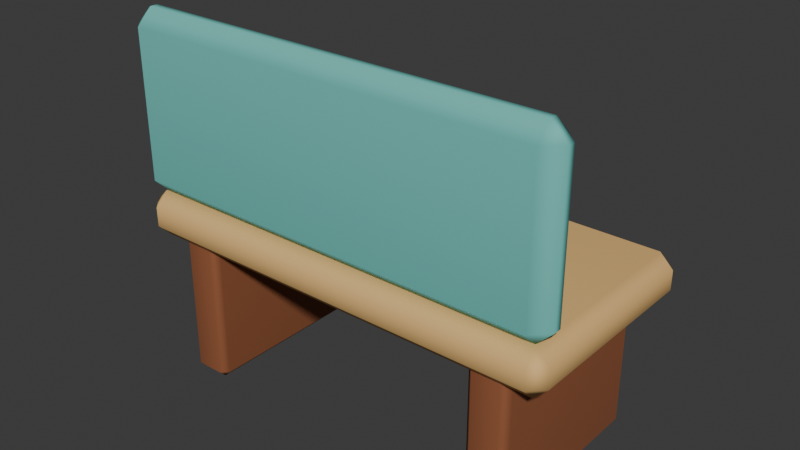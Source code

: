 # Source: bench.blend  (saved by Blender 4.4.32; exported with 4.5.12 LTS)
import bpy
from mathutils import Matrix  # noqa: F401  (used for matrix-valued properties, if any)

bpy.ops.wm.read_factory_settings(use_empty=True)
scene = bpy.context.scene
scene.name = 'Scene'

# ---- collections
col_collection = bpy.data.collections.new('Collection'); scene.collection.children.link(col_collection)

# ---- materials (node trees are filled in below, after node groups)
mat_toasted_cedar = bpy.data.materials.new('Toasted cedar')
mat_toasted_cedar.diffuse_color = (0.2831, 0.09306, 0.03689, 1.0)
mat_honey_end_grain = bpy.data.materials.new('Honey end grain')
mat_honey_end_grain.diffuse_color = (0.7991, 0.491, 0.1812, 1.0)
mat_blue_green_glass = bpy.data.materials.new('Blue green glass')
mat_blue_green_glass.diffuse_color = (0.1559, 0.5583, 0.5029, 1.0)

# ---- material node trees
mat_toasted_cedar.use_nodes = True; mat_toasted_cedar.node_tree.nodes.clear()
_N = mat_toasted_cedar.node_tree.nodes; _L = mat_toasted_cedar.node_tree.links
n0 = _N.new('ShaderNodeBsdfPrincipled'); n0.name = 'Principled BSDF'; n0.location = (10, 300)
n0.inputs[0].default_value = (0.2831, 0.09306, 0.03689, 1.0)
n0.inputs[2].default_value = 0.78
n1 = _N.new('ShaderNodeOutputMaterial'); n1.name = 'Material Output'; n1.location = (300, 300)
_L.new(n0.outputs[0], n1.inputs[0])
n1.is_active_output = True
mat_honey_end_grain.use_nodes = True; mat_honey_end_grain.node_tree.nodes.clear()
_N = mat_honey_end_grain.node_tree.nodes; _L = mat_honey_end_grain.node_tree.links
n0 = _N.new('ShaderNodeBsdfPrincipled'); n0.name = 'Principled BSDF'; n0.location = (10, 300)
n0.inputs[0].default_value = (0.7991, 0.491, 0.1812, 1.0)
n0.inputs[2].default_value = 0.78
n1 = _N.new('ShaderNodeOutputMaterial'); n1.name = 'Material Output'; n1.location = (300, 300)
_L.new(n0.outputs[0], n1.inputs[0])
n1.is_active_output = True
mat_blue_green_glass.use_nodes = True; mat_blue_green_glass.node_tree.nodes.clear()
_N = mat_blue_green_glass.node_tree.nodes; _L = mat_blue_green_glass.node_tree.links
n0 = _N.new('ShaderNodeBsdfPrincipled'); n0.name = 'Principled BSDF'; n0.location = (10, 300)
n0.inputs[0].default_value = (0.1559, 0.5583, 0.5029, 1.0)
n0.inputs[2].default_value = 0.78
n1 = _N.new('ShaderNodeOutputMaterial'); n1.name = 'Material Output'; n1.location = (300, 300)
_L.new(n0.outputs[0], n1.inputs[0])
n1.is_active_output = True

# ---- world
world_world = bpy.data.worlds.new('World'); scene.world = world_world
world_world.use_nodes = True; world_world.node_tree.nodes.clear()
_N = world_world.node_tree.nodes; _L = world_world.node_tree.links
n0 = _N.new('ShaderNodeOutputWorld'); n0.name = 'World Output'; n0.location = (300, 300)
n1 = _N.new('ShaderNodeBackground'); n1.name = 'Background'; n1.location = (10, 300)
n1.inputs[0].default_value = (0.05088, 0.05088, 0.05088, 1.0)
_L.new(n1.outputs[0], n0.inputs[0])
n0.is_active_output = True
world_world.color = (0.05088, 0.05088, 0.05088)
world_world.sun_shadow_jitter_overblur = 0.0

# ---- meshes
me_cube_062 = bpy.data.meshes.new('Cube.062')
me_cube_062.from_pydata([(-0.035, -0.23, -0.2), (-0.035, -0.25, -0.18), (-0.055, -0.23, -0.18), (-0.035, -0.25, 0.18), (-0.035, -0.23, 0.2), (-0.055, -0.23, 0.18), (-0.035, 0.23, -0.2), (-0.055, 0.23, -0.18), (-0.035, 0.25, -0.18), (-0.035, 0.23, 0.2), (-0.035, 0.25, 0.18), (-0.055, 0.23, 0.18), (0.035, -0.23, -0.2), (0.055, -0.23, -0.18), (0.035, -0.25, -0.18), (0.035, -0.23, 0.2), (0.035, -0.25, 0.18), (0.055, -0.23, 0.18), (0.035, 0.23, -0.2), (0.035, 0.25, -0.18), (0.055, 0.23, -0.18), (0.035, 0.23, 0.2), (0.055, 0.23, 0.18), (0.035, 0.25, 0.18)], [], [(14, 16, 3, 1), (20, 22, 17, 13), (21, 9, 4, 15), (2, 5, 11, 7), (8, 10, 23, 19), (0, 1, 2), (3, 4, 5), (6, 7, 8), (9, 10, 11), (12, 13, 14), (15, 16, 17), (18, 19, 20), (21, 22, 23), (6, 0, 2, 7), (1, 3, 5, 2), (4, 9, 11, 5), (10, 8, 7, 11), (18, 6, 8, 19), (9, 21, 23, 10), (22, 20, 19, 23), (12, 18, 20, 13), (21, 15, 17, 22), (16, 14, 13, 17), (0, 12, 14, 1), (15, 4, 3, 16), (6, 18, 12, 0)])
_uv = me_cube_062.uv_layers.new(name='UVMap')
_uv.uv.foreach_set('vector', [0.3875, 0.7955, 0.6125, 0.7955, 0.6125, 0.9545, 0.3875, 0.9545, 0.3875, 0.51, 0.6125, 0.51, 0.6125, 0.74, 0.3875, 0.74, 0.6705, 0.51, 0.8295, 0.51, 0.8295, 0.74, 0.6705, 0.74, 0.3875, 0.01, 0.6125, 0.01, 0.6125, 0.24, 0.3875, 0.24, 0.3875, 0.2955, 0.6125, 0.2955, 0.6125, 0.4545, 0.3875, 0.4545, 0.1705, 0.74, 0.1705, 0.75, 0.125, 0.74, 0.6125, 0.0, 0.625, 0.01, 0.6125, 0.01, 0.1705, 0.51, 0.125, 0.51, 0.1705, 0.5, 0.625, 0.24, 0.6125, 0.25, 0.6125, 0.24, 0.3295, 0.74, 0.375, 0.74, 0.3295, 0.75, 0.625, 0.7955, 0.6125, 0.7955, 0.6125, 0.75, 0.3295, 0.51, 0.3295, 0.5, 0.375, 0.51, 0.625, 0.4545, 0.6125, 0.5, 0.6125, 0.4545, 0.1705, 0.51, 0.1705, 0.74, 0.125, 0.74, 0.125, 0.51, 0.3875, 0.0, 0.6125, 0.0, 0.6125, 0.01, 0.3875, 0.01, 0.625, 0.01, 0.625, 0.24, 0.6125, 0.24, 0.6125, 0.01, 0.6125, 0.2955, 0.3875, 0.2955, 0.3875, 0.24, 0.6125, 0.24, 0.3295, 0.51, 0.1705, 0.51, 0.1705, 0.5, 0.3295, 0.5, 0.625, 0.2955, 0.625, 0.4545, 0.6125, 0.4545, 0.6125, 0.2955, 0.6125, 0.51, 0.3875, 0.51, 0.3875, 0.4545, 0.6125, 0.4545, 0.3295, 0.74, 0.3295, 0.51, 0.3875, 0.51, 0.3875, 0.74, 0.6705, 0.51, 0.6705, 0.74, 0.6125, 0.74, 0.6125, 0.51, 0.6125, 0.7955, 0.3875, 0.7955, 0.3875, 0.74, 0.6125, 0.74, 0.1705, 0.74, 0.3295, 0.74, 0.3295, 0.75, 0.1705, 0.75, 0.625, 0.7955, 0.625, 0.9545, 0.6125, 0.9545, 0.6125, 0.7955, 0.1705, 0.51, 0.3295, 0.51, 0.3295, 0.74, 0.1705, 0.74])
me_cube_062.materials.append(mat_toasted_cedar)
me_cube_062.update()
me_cube_062.normals_split_custom_set([tuple(v) for v in zip(*[iter([0.2124, -0.9761, -0.04593, 0.2124, -0.9761, 0.04593, -0.2124, -0.9761, 0.04593, -0.2124, -0.9761, -0.04593, 0.9979, 0.04051, -0.05145, 0.9979, 0.0405, 0.05146, 0.9979, -0.04051, 0.05145, 0.9979, -0.0405, -0.05146, 0.2134, 0.0363, 0.9763, -0.2134, 0.03633, 0.9763, -0.2134, -0.0363, 0.9763, 0.2134, -0.03633, 0.9763, -0.9979, -0.04051, -0.05145, -0.9979, -0.0405, 0.05146, -0.9979, 0.04051, 0.05145, -0.9979, 0.0405, -0.05146, -0.2124, 0.9761, -0.04593, -0.2124, 0.9761, 0.04593, 0.2124, 0.9761, 0.04593, 0.2124, 0.9761, -0.04593, -0.2134, -0.03629, -0.9763, -0.2124, -0.9761, -0.0459, -0.9979, -0.0405, -0.05147, -0.2124, -0.9761, 0.04589, -0.2134, -0.0363, 0.9763, -0.9979, -0.04049, 0.05148, -0.2134, 0.0363, -0.9763, -0.9979, 0.04049, -0.05148, -0.2124, 0.9761, -0.04589, -0.2134, 0.03629, 0.9763, -0.2124, 0.9761, 0.0459, -0.9979, 0.0405, 0.05147, 0.2134, -0.0363, -0.9763, 0.9979, -0.04049, -0.05148, 0.2124, -0.9761, -0.04589, 0.2134, -0.03629, 0.9763, 0.2124, -0.9761, 0.0459, 0.9979, -0.0405, 0.05147, 0.2134, 0.03629, -0.9763, 0.2124, 0.9761, -0.0459, 0.9979, 0.0405, -0.05147, 0.2134, 0.0363, 0.9763, 0.9979, 0.04049, 0.05148, 0.2124, 0.9761, 0.04589, -0.2134, 0.03634, -0.9763, -0.2134, -0.03634, -0.9763, -0.9979, -0.04054, -0.05145, -0.9979, 0.04054, -0.05145, -0.2124, -0.9761, -0.0459, -0.2124, -0.9761, 0.0459, -0.9979, -0.04047, 0.05147, -0.9979, -0.04047, -0.05147, -0.2134, -0.03634, 0.9763, -0.2134, 0.03634, 0.9763, -0.9979, 0.04054, 0.05145, -0.9979, -0.04054, 0.05145, -0.2124, 0.9761, 0.0459, -0.2124, 0.9761, -0.0459, -0.9979, 0.04047, -0.05147, -0.9979, 0.04047, 0.05147, 0.2135, 0.03627, -0.9763, -0.2134, 0.03625, -0.9763, -0.2125, 0.9761, -0.04588, 0.2124, 0.9761, -0.04586, -0.2135, 0.03627, 0.9763, 0.2134, 0.03625, 0.9763, 0.2125, 0.9761, 0.04588, -0.2124, 0.9761, 0.04586, 0.9979, 0.04047, 0.05147, 0.9979, 0.04047, -0.05147, 0.2124, 0.9761, -0.0459, 0.2124, 0.9761, 0.0459, 0.2134, -0.03634, -0.9763, 0.2134, 0.03634, -0.9763, 0.9979, 0.04054, -0.05145, 0.9979, -0.04054, -0.05145, 0.2134, 0.03634, 0.9763, 0.2134, -0.03634, 0.9763, 0.9979, -0.04054, 0.05145, 0.9979, 0.04054, 0.05145, 0.2124, -0.9761, 0.0459, 0.2124, -0.9761, -0.0459, 0.9979, -0.04047, -0.05147, 0.9979, -0.04047, 0.05147, -0.2135, -0.03627, -0.9763, 0.2134, -0.03625, -0.9763, 0.2125, -0.9761, -0.04588, -0.2124, -0.9761, -0.04586, 0.2135, -0.03627, 0.9763, -0.2134, -0.03625, 0.9763, -0.2125, -0.9761, 0.04588, 0.2124, -0.9761, 0.04586, -0.2134, 0.0363, -0.9763, 0.2134, 0.03633, -0.9763, 0.2134, -0.0363, -0.9763, -0.2134, -0.03633, -0.9763])] * 3)])
me_cube_063 = bpy.data.meshes.new('Cube.063')
me_cube_063.from_pydata([(-0.035, -0.23, -0.2), (-0.035, -0.25, -0.18), (-0.055, -0.23, -0.18), (-0.035, -0.25, 0.18), (-0.035, -0.23, 0.2), (-0.055, -0.23, 0.18), (-0.035, 0.23, -0.2), (-0.055, 0.23, -0.18), (-0.035, 0.25, -0.18), (-0.035, 0.23, 0.2), (-0.035, 0.25, 0.18), (-0.055, 0.23, 0.18), (0.035, -0.23, -0.2), (0.055, -0.23, -0.18), (0.035, -0.25, -0.18), (0.035, -0.23, 0.2), (0.035, -0.25, 0.18), (0.055, -0.23, 0.18), (0.035, 0.23, -0.2), (0.035, 0.25, -0.18), (0.055, 0.23, -0.18), (0.035, 0.23, 0.2), (0.055, 0.23, 0.18), (0.035, 0.25, 0.18)], [], [(14, 16, 3, 1), (20, 22, 17, 13), (21, 9, 4, 15), (2, 5, 11, 7), (8, 10, 23, 19), (0, 1, 2), (3, 4, 5), (6, 7, 8), (9, 10, 11), (12, 13, 14), (15, 16, 17), (18, 19, 20), (21, 22, 23), (6, 0, 2, 7), (1, 3, 5, 2), (4, 9, 11, 5), (10, 8, 7, 11), (18, 6, 8, 19), (9, 21, 23, 10), (22, 20, 19, 23), (12, 18, 20, 13), (21, 15, 17, 22), (16, 14, 13, 17), (0, 12, 14, 1), (15, 4, 3, 16), (6, 18, 12, 0)])
_uv = me_cube_063.uv_layers.new(name='UVMap')
_uv.uv.foreach_set('vector', [0.3875, 0.7955, 0.6125, 0.7955, 0.6125, 0.9545, 0.3875, 0.9545, 0.3875, 0.51, 0.6125, 0.51, 0.6125, 0.74, 0.3875, 0.74, 0.6705, 0.51, 0.8295, 0.51, 0.8295, 0.74, 0.6705, 0.74, 0.3875, 0.01, 0.6125, 0.01, 0.6125, 0.24, 0.3875, 0.24, 0.3875, 0.2955, 0.6125, 0.2955, 0.6125, 0.4545, 0.3875, 0.4545, 0.1705, 0.74, 0.1705, 0.75, 0.125, 0.74, 0.6125, 0.0, 0.625, 0.01, 0.6125, 0.01, 0.1705, 0.51, 0.125, 0.51, 0.1705, 0.5, 0.625, 0.24, 0.6125, 0.25, 0.6125, 0.24, 0.3295, 0.74, 0.375, 0.74, 0.3295, 0.75, 0.625, 0.7955, 0.6125, 0.7955, 0.6125, 0.75, 0.3295, 0.51, 0.3295, 0.5, 0.375, 0.51, 0.625, 0.4545, 0.6125, 0.5, 0.6125, 0.4545, 0.1705, 0.51, 0.1705, 0.74, 0.125, 0.74, 0.125, 0.51, 0.3875, 0.0, 0.6125, 0.0, 0.6125, 0.01, 0.3875, 0.01, 0.625, 0.01, 0.625, 0.24, 0.6125, 0.24, 0.6125, 0.01, 0.6125, 0.2955, 0.3875, 0.2955, 0.3875, 0.24, 0.6125, 0.24, 0.3295, 0.51, 0.1705, 0.51, 0.1705, 0.5, 0.3295, 0.5, 0.625, 0.2955, 0.625, 0.4545, 0.6125, 0.4545, 0.6125, 0.2955, 0.6125, 0.51, 0.3875, 0.51, 0.3875, 0.4545, 0.6125, 0.4545, 0.3295, 0.74, 0.3295, 0.51, 0.3875, 0.51, 0.3875, 0.74, 0.6705, 0.51, 0.6705, 0.74, 0.6125, 0.74, 0.6125, 0.51, 0.6125, 0.7955, 0.3875, 0.7955, 0.3875, 0.74, 0.6125, 0.74, 0.1705, 0.74, 0.3295, 0.74, 0.3295, 0.75, 0.1705, 0.75, 0.625, 0.7955, 0.625, 0.9545, 0.6125, 0.9545, 0.6125, 0.7955, 0.1705, 0.51, 0.3295, 0.51, 0.3295, 0.74, 0.1705, 0.74])
me_cube_063.materials.append(mat_toasted_cedar)
me_cube_063.update()
me_cube_063.normals_split_custom_set([tuple(v) for v in zip(*[iter([0.2124, -0.9761, -0.04593, 0.2124, -0.9761, 0.04593, -0.2124, -0.9761, 0.04593, -0.2124, -0.9761, -0.04593, 0.9979, 0.04051, -0.05145, 0.9979, 0.0405, 0.05146, 0.9979, -0.04051, 0.05145, 0.9979, -0.0405, -0.05146, 0.2134, 0.0363, 0.9763, -0.2134, 0.03633, 0.9763, -0.2134, -0.0363, 0.9763, 0.2134, -0.03633, 0.9763, -0.9979, -0.04051, -0.05145, -0.9979, -0.0405, 0.05146, -0.9979, 0.04051, 0.05145, -0.9979, 0.0405, -0.05146, -0.2124, 0.9761, -0.04593, -0.2124, 0.9761, 0.04593, 0.2124, 0.9761, 0.04593, 0.2124, 0.9761, -0.04593, -0.2134, -0.03629, -0.9763, -0.2124, -0.9761, -0.0459, -0.9979, -0.0405, -0.05147, -0.2124, -0.9761, 0.04589, -0.2134, -0.0363, 0.9763, -0.9979, -0.04049, 0.05148, -0.2134, 0.0363, -0.9763, -0.9979, 0.04049, -0.05148, -0.2124, 0.9761, -0.04589, -0.2134, 0.03629, 0.9763, -0.2124, 0.9761, 0.0459, -0.9979, 0.0405, 0.05147, 0.2134, -0.0363, -0.9763, 0.9979, -0.04049, -0.05148, 0.2124, -0.9761, -0.04589, 0.2134, -0.03629, 0.9763, 0.2124, -0.9761, 0.0459, 0.9979, -0.0405, 0.05147, 0.2134, 0.03629, -0.9763, 0.2124, 0.9761, -0.0459, 0.9979, 0.0405, -0.05147, 0.2134, 0.0363, 0.9763, 0.9979, 0.04049, 0.05148, 0.2124, 0.9761, 0.04589, -0.2134, 0.03634, -0.9763, -0.2134, -0.03634, -0.9763, -0.9979, -0.04054, -0.05145, -0.9979, 0.04054, -0.05145, -0.2124, -0.9761, -0.0459, -0.2124, -0.9761, 0.0459, -0.9979, -0.04047, 0.05147, -0.9979, -0.04047, -0.05147, -0.2134, -0.03634, 0.9763, -0.2134, 0.03634, 0.9763, -0.9979, 0.04054, 0.05145, -0.9979, -0.04054, 0.05145, -0.2124, 0.9761, 0.0459, -0.2124, 0.9761, -0.0459, -0.9979, 0.04047, -0.05147, -0.9979, 0.04047, 0.05147, 0.2135, 0.03627, -0.9763, -0.2134, 0.03625, -0.9763, -0.2125, 0.9761, -0.04588, 0.2124, 0.9761, -0.04586, -0.2135, 0.03627, 0.9763, 0.2134, 0.03625, 0.9763, 0.2125, 0.9761, 0.04588, -0.2124, 0.9761, 0.04586, 0.9979, 0.04047, 0.05147, 0.9979, 0.04047, -0.05147, 0.2124, 0.9761, -0.0459, 0.2124, 0.9761, 0.0459, 0.2134, -0.03634, -0.9763, 0.2134, 0.03634, -0.9763, 0.9979, 0.04054, -0.05145, 0.9979, -0.04054, -0.05145, 0.2134, 0.03634, 0.9763, 0.2134, -0.03634, 0.9763, 0.9979, -0.04054, 0.05145, 0.9979, 0.04054, 0.05145, 0.2124, -0.9761, 0.0459, 0.2124, -0.9761, -0.0459, 0.9979, -0.04047, -0.05147, 0.9979, -0.04047, 0.05147, -0.2135, -0.03627, -0.9763, 0.2134, -0.03625, -0.9763, 0.2125, -0.9761, -0.04588, -0.2124, -0.9761, -0.04586, 0.2135, -0.03627, 0.9763, -0.2134, -0.03625, 0.9763, -0.2125, -0.9761, 0.04588, 0.2124, -0.9761, 0.04586, -0.2134, 0.0363, -0.9763, 0.2134, 0.03633, -0.9763, 0.2134, -0.0363, -0.9763, -0.2134, -0.03633, -0.9763])] * 3)])
me_cube_064 = bpy.data.meshes.new('Cube.064')
me_cube_064.from_pydata([(-0.54, -0.245, -0.06), (-0.54, -0.28, -0.025), (-0.575, -0.245, -0.025), (-0.54, -0.28, 0.025), (-0.54, -0.245, 0.06), (-0.575, -0.245, 0.025), (-0.54, 0.245, -0.06), (-0.575, 0.245, -0.025), (-0.54, 0.28, -0.025), (-0.54, 0.245, 0.06), (-0.54, 0.28, 0.025), (-0.575, 0.245, 0.025), (0.54, -0.245, -0.06), (0.575, -0.245, -0.025), (0.54, -0.28, -0.025), (0.54, -0.245, 0.06), (0.54, -0.28, 0.025), (0.575, -0.245, 0.025), (0.54, 0.245, -0.06), (0.54, 0.28, -0.025), (0.575, 0.245, -0.025), (0.54, 0.245, 0.06), (0.575, 0.245, 0.025), (0.54, 0.28, 0.025)], [], [(14, 16, 3, 1), (20, 22, 17, 13), (21, 9, 4, 15), (2, 5, 11, 7), (8, 10, 23, 19), (0, 1, 2), (3, 4, 5), (6, 7, 8), (9, 10, 11), (12, 13, 14), (15, 16, 17), (18, 19, 20), (21, 22, 23), (6, 0, 2, 7), (1, 3, 5, 2), (4, 9, 11, 5), (10, 8, 7, 11), (18, 6, 8, 19), (9, 21, 23, 10), (22, 20, 19, 23), (12, 18, 20, 13), (21, 15, 17, 22), (16, 14, 13, 17), (0, 12, 14, 1), (15, 4, 3, 16), (6, 18, 12, 0)])
_uv = me_cube_064.uv_layers.new(name='UVMap')
_uv.uv.foreach_set('vector', [0.4479, 0.7576, 0.5521, 0.7576, 0.5521, 0.9924, 0.4479, 0.9924, 0.4479, 0.5156, 0.5521, 0.5156, 0.5521, 0.7344, 0.4479, 0.7344, 0.6326, 0.5156, 0.8674, 0.5156, 0.8674, 0.7344, 0.6326, 0.7344, 0.4479, 0.01562, 0.5521, 0.01562, 0.5521, 0.2344, 0.4479, 0.2344, 0.4479, 0.2576, 0.5521, 0.2576, 0.5521, 0.4924, 0.4479, 0.4924, 0.1326, 0.7344, 0.1326, 0.75, 0.125, 0.7344, 0.5521, 0.0, 0.625, 0.01562, 0.5521, 0.01562, 0.1326, 0.5156, 0.125, 0.5156, 0.1326, 0.5, 0.625, 0.2344, 0.5521, 0.25, 0.5521, 0.2344, 0.3674, 0.7344, 0.375, 0.7344, 0.3674, 0.75, 0.625, 0.7576, 0.5521, 0.7576, 0.5521, 0.75, 0.3674, 0.5156, 0.3674, 0.5, 0.375, 0.5156, 0.625, 0.4924, 0.5521, 0.5, 0.5521, 0.4924, 0.1326, 0.5156, 0.1326, 0.7344, 0.125, 0.7344, 0.125, 0.5156, 0.4479, 0.0, 0.5521, 0.0, 0.5521, 0.01562, 0.4479, 0.01562, 0.625, 0.01562, 0.625, 0.2344, 0.5521, 0.2344, 0.5521, 0.01562, 0.5521, 0.2576, 0.4479, 0.2576, 0.4479, 0.2344, 0.5521, 0.2344, 0.3674, 0.5156, 0.1326, 0.5156, 0.1326, 0.5, 0.3674, 0.5, 0.625, 0.2576, 0.625, 0.4924, 0.5521, 0.4924, 0.5521, 0.2576, 0.5521, 0.5156, 0.4479, 0.5156, 0.4479, 0.4924, 0.5521, 0.4924, 0.3674, 0.7344, 0.3674, 0.5156, 0.4479, 0.5156, 0.4479, 0.7344, 0.6326, 0.5156, 0.6326, 0.7344, 0.5521, 0.7344, 0.5521, 0.5156, 0.5521, 0.7576, 0.4479, 0.7576, 0.4479, 0.7344, 0.5521, 0.7344, 0.1326, 0.7344, 0.3674, 0.7344, 0.3674, 0.75, 0.1326, 0.75, 0.625, 0.7576, 0.625, 0.9924, 0.5521, 0.9924, 0.5521, 0.7576, 0.1326, 0.5156, 0.3674, 0.5156, 0.3674, 0.7344, 0.1326, 0.7344])
me_cube_064.materials.append(mat_honey_end_grain)
me_cube_064.update()
me_cube_064.normals_split_custom_set([tuple(v) for v in zip(*[iter([0.0232, -0.9257, -0.3776, 0.0232, -0.9257, 0.3776, -0.0232, -0.9257, 0.3776, -0.0232, -0.9257, -0.3776, 0.9262, 0.04973, -0.3738, 0.9262, 0.04973, 0.3738, 0.9262, -0.04973, 0.3738, 0.9262, -0.04973, -0.3738, 0.03029, 0.06552, 0.9974, -0.03029, 0.06552, 0.9974, -0.03029, -0.06552, 0.9974, 0.03029, -0.06552, 0.9974, -0.9262, -0.04973, -0.3738, -0.9262, -0.04973, 0.3738, -0.9262, 0.04973, 0.3738, -0.9262, 0.04973, -0.3738, -0.0232, 0.9257, -0.3776, -0.0232, 0.9257, 0.3776, 0.0232, 0.9257, 0.3776, 0.0232, 0.9257, -0.3776, -0.03024, -0.06554, -0.9974, -0.02317, -0.9257, -0.3776, -0.9262, -0.0497, -0.3738, -0.02317, -0.9257, 0.3776, -0.03031, -0.06546, 0.9974, -0.9262, -0.04969, 0.3738, -0.03031, 0.06546, -0.9974, -0.9262, 0.04969, -0.3738, -0.02317, 0.9257, -0.3776, -0.03024, 0.06554, 0.9974, -0.02317, 0.9257, 0.3776, -0.9262, 0.0497, 0.3738, 0.03031, -0.06546, -0.9974, 0.9262, -0.04969, -0.3738, 0.02317, -0.9257, -0.3776, 0.03024, -0.06554, 0.9974, 0.02317, -0.9257, 0.3776, 0.9262, -0.0497, 0.3738, 0.03024, 0.06554, -0.9974, 0.02317, 0.9257, -0.3776, 0.9262, 0.0497, -0.3738, 0.03031, 0.06546, 0.9974, 0.9262, 0.04969, 0.3738, 0.02317, 0.9257, 0.3776, -0.03023, 0.06547, -0.9974, -0.03023, -0.06547, -0.9974, -0.9262, -0.04968, -0.3738, -0.9262, 0.04968, -0.3738, -0.02319, -0.9257, -0.3777, -0.02319, -0.9257, 0.3777, -0.9262, -0.04969, 0.3738, -0.9262, -0.04969, -0.3738, -0.03023, -0.06547, 0.9974, -0.03023, 0.06547, 0.9974, -0.9262, 0.04968, 0.3738, -0.9262, -0.04968, 0.3738, -0.02319, 0.9257, 0.3777, -0.02319, 0.9257, -0.3777, -0.9262, 0.04969, -0.3738, -0.9262, 0.04969, 0.3738, 0.03032, 0.06548, -0.9974, -0.03032, 0.06548, -0.9974, -0.02319, 0.9257, -0.3777, 0.02319, 0.9257, -0.3777, -0.03032, 0.06548, 0.9974, 0.03032, 0.06548, 0.9974, 0.02319, 0.9257, 0.3777, -0.02319, 0.9257, 0.3777, 0.9262, 0.04969, 0.3738, 0.9262, 0.04969, -0.3738, 0.02319, 0.9257, -0.3777, 0.02319, 0.9257, 0.3777, 0.03023, -0.06547, -0.9974, 0.03023, 0.06547, -0.9974, 0.9262, 0.04968, -0.3738, 0.9262, -0.04968, -0.3738, 0.03023, 0.06547, 0.9974, 0.03023, -0.06547, 0.9974, 0.9262, -0.04968, 0.3738, 0.9262, 0.04968, 0.3738, 0.02319, -0.9257, 0.3777, 0.02319, -0.9257, -0.3777, 0.9262, -0.04969, -0.3738, 0.9262, -0.04969, 0.3738, -0.03032, -0.06548, -0.9974, 0.03032, -0.06548, -0.9974, 0.02319, -0.9257, -0.3777, -0.02319, -0.9257, -0.3777, 0.03032, -0.06548, 0.9974, -0.03032, -0.06548, 0.9974, -0.02319, -0.9257, 0.3777, 0.02319, -0.9257, 0.3777, -0.03029, 0.06552, -0.9974, 0.03029, 0.06552, -0.9974, 0.03029, -0.06552, -0.9974, -0.03029, -0.06552, -0.9974])] * 3)])
me_cube_065 = bpy.data.meshes.new('Cube.065')
me_cube_065.from_pydata([(-0.535, -0.01, -0.23), (-0.535, -0.05, -0.19), (-0.575, -0.01, -0.19), (-0.535, -0.05, 0.19), (-0.535, -0.01, 0.23), (-0.575, -0.01, 0.19), (-0.535, 0.01, -0.23), (-0.575, 0.01, -0.19), (-0.535, 0.05, -0.19), (-0.535, 0.01, 0.23), (-0.535, 0.05, 0.19), (-0.575, 0.01, 0.19), (0.535, -0.01, -0.23), (0.575, -0.01, -0.19), (0.535, -0.05, -0.19), (0.535, -0.01, 0.23), (0.535, -0.05, 0.19), (0.575, -0.01, 0.19), (0.535, 0.01, -0.23), (0.535, 0.05, -0.19), (0.575, 0.01, -0.19), (0.535, 0.01, 0.23), (0.575, 0.01, 0.19), (0.535, 0.05, 0.19)], [], [(14, 16, 3, 1), (20, 22, 17, 13), (21, 9, 4, 15), (2, 5, 11, 7), (8, 10, 23, 19), (0, 1, 2), (3, 4, 5), (6, 7, 8), (9, 10, 11), (12, 13, 14), (15, 16, 17), (18, 19, 20), (21, 22, 23), (6, 0, 2, 7), (1, 3, 5, 2), (4, 9, 11, 5), (10, 8, 7, 11), (18, 6, 8, 19), (9, 21, 23, 10), (22, 20, 19, 23), (12, 18, 20, 13), (21, 15, 17, 22), (16, 14, 13, 17), (0, 12, 14, 1), (15, 4, 3, 16), (6, 18, 12, 0)])
_uv = me_cube_065.uv_layers.new(name='UVMap')
_uv.uv.foreach_set('vector', [0.3967, 0.7587, 0.6033, 0.7587, 0.6033, 0.9913, 0.3967, 0.9913, 0.3967, 0.6, 0.6033, 0.6, 0.6033, 0.65, 0.3967, 0.65, 0.6337, 0.6, 0.8663, 0.6, 0.8663, 0.65, 0.6337, 0.65, 0.3967, 0.1, 0.6033, 0.1, 0.6033, 0.15, 0.3967, 0.15, 0.3967, 0.2587, 0.6033, 0.2587, 0.6033, 0.4913, 0.3967, 0.4913, 0.1337, 0.65, 0.1337, 0.75, 0.125, 0.65, 0.6033, 0.0, 0.625, 0.1, 0.6033, 0.1, 0.1337, 0.6, 0.125, 0.6, 0.1337, 0.5, 0.625, 0.15, 0.6033, 0.25, 0.6033, 0.15, 0.3663, 0.65, 0.375, 0.65, 0.3663, 0.75, 0.625, 0.7587, 0.6033, 0.7587, 0.6033, 0.75, 0.3663, 0.6, 0.3663, 0.5, 0.375, 0.6, 0.625, 0.4913, 0.6033, 0.5, 0.6033, 0.4913, 0.1337, 0.6, 0.1337, 0.65, 0.125, 0.65, 0.125, 0.6, 0.3967, 0.0, 0.6033, 0.0, 0.6033, 0.1, 0.3967, 0.1, 0.625, 0.1, 0.625, 0.15, 0.6033, 0.15, 0.6033, 0.1, 0.6033, 0.2587, 0.3967, 0.2587, 0.3967, 0.15, 0.6033, 0.15, 0.3663, 0.6, 0.1337, 0.6, 0.1337, 0.5, 0.3663, 0.5, 0.625, 0.2587, 0.625, 0.4913, 0.6033, 0.4913, 0.6033, 0.2587, 0.6033, 0.6, 0.3967, 0.6, 0.3967, 0.4913, 0.6033, 0.4913, 0.3663, 0.65, 0.3663, 0.6, 0.3967, 0.6, 0.3967, 0.65, 0.6337, 0.6, 0.6337, 0.65, 0.6033, 0.65, 0.6033, 0.6, 0.6033, 0.7587, 0.3967, 0.7587, 0.3967, 0.65, 0.6033, 0.65, 0.1337, 0.65, 0.3663, 0.65, 0.3663, 0.75, 0.1337, 0.75, 0.625, 0.7587, 0.625, 0.9913, 0.6033, 0.9913, 0.6033, 0.7587, 0.1337, 0.6, 0.3663, 0.6, 0.3663, 0.65, 0.1337, 0.65])
me_cube_065.materials.append(mat_blue_green_glass)
me_cube_065.update()
me_cube_065.normals_split_custom_set([tuple(v) for v in zip(*[iter([0.0342, -0.9951, -0.09318, 0.0342, -0.9951, 0.09318, -0.0342, -0.9951, 0.09318, -0.0342, -0.9951, -0.09318, 0.835, 0.5475, -0.05473, 0.835, 0.5475, 0.05473, 0.835, -0.5475, 0.05473, 0.835, -0.5475, -0.05473, 0.02024, 0.5523, 0.8334, -0.02024, 0.5523, 0.8334, -0.02024, -0.5523, 0.8334, 0.02024, -0.5523, 0.8334, -0.835, -0.5475, -0.05473, -0.835, -0.5475, 0.05473, -0.835, 0.5475, 0.05473, -0.835, 0.5475, -0.05473, -0.0342, 0.9951, -0.09318, -0.0342, 0.9951, 0.09318, 0.0342, 0.9951, 0.09318, 0.0342, 0.9951, -0.09318, -0.02024, -0.5522, -0.8334, -0.03416, -0.9951, -0.09326, -0.835, -0.5476, -0.05473, -0.03417, -0.9951, 0.09325, -0.02024, -0.5522, 0.8334, -0.835, -0.5475, 0.05474, -0.02024, 0.5522, -0.8334, -0.835, 0.5475, -0.05474, -0.03417, 0.9951, -0.09325, -0.02024, 0.5522, 0.8334, -0.03416, 0.9951, 0.09326, -0.835, 0.5476, 0.05473, 0.02024, -0.5522, -0.8334, 0.835, -0.5475, -0.05474, 0.03417, -0.9951, -0.09325, 0.02024, -0.5522, 0.8334, 0.03416, -0.9951, 0.09326, 0.835, -0.5476, 0.05473, 0.02024, 0.5522, -0.8334, 0.03416, 0.9951, -0.09326, 0.835, 0.5476, -0.05473, 0.02024, 0.5522, 0.8334, 0.835, 0.5475, 0.05474, 0.03417, 0.9951, 0.09325, -0.02025, 0.5522, -0.8334, -0.02025, -0.5522, -0.8334, -0.835, -0.5475, -0.05474, -0.835, 0.5475, -0.05474, -0.03414, -0.9951, -0.09318, -0.03414, -0.9951, 0.09318, -0.835, -0.5476, 0.05474, -0.835, -0.5476, -0.05474, -0.02025, -0.5522, 0.8334, -0.02025, 0.5522, 0.8334, -0.835, 0.5475, 0.05474, -0.835, -0.5475, 0.05474, -0.03414, 0.9951, 0.09318, -0.03414, 0.9951, -0.09318, -0.835, 0.5476, -0.05474, -0.835, 0.5476, 0.05474, 0.02025, 0.5523, -0.8334, -0.02025, 0.5523, -0.8334, -0.03421, 0.9951, -0.09316, 0.03421, 0.9951, -0.09316, -0.02025, 0.5523, 0.8334, 0.02025, 0.5523, 0.8334, 0.03421, 0.9951, 0.09316, -0.03421, 0.9951, 0.09316, 0.835, 0.5476, 0.05474, 0.835, 0.5476, -0.05474, 0.03414, 0.9951, -0.09318, 0.03414, 0.9951, 0.09318, 0.02025, -0.5522, -0.8334, 0.02025, 0.5522, -0.8334, 0.835, 0.5475, -0.05474, 0.835, -0.5475, -0.05474, 0.02025, 0.5522, 0.8334, 0.02025, -0.5522, 0.8334, 0.835, -0.5475, 0.05474, 0.835, 0.5475, 0.05474, 0.03414, -0.9951, 0.09318, 0.03414, -0.9951, -0.09318, 0.835, -0.5476, -0.05474, 0.835, -0.5476, 0.05474, -0.02025, -0.5523, -0.8334, 0.02025, -0.5523, -0.8334, 0.03421, -0.9951, -0.09316, -0.03421, -0.9951, -0.09316, 0.02025, -0.5523, 0.8334, -0.02025, -0.5523, 0.8334, -0.03421, -0.9951, 0.09316, 0.03421, -0.9951, 0.09316, -0.02024, 0.5523, -0.8334, 0.02024, 0.5523, -0.8334, 0.02024, -0.5523, -0.8334, -0.02024, -0.5523, -0.8334])] * 3)])

# ---- objects
ob_bench = bpy.data.objects.new('Bench', None)
ob_leg = bpy.data.objects.new('Leg', me_cube_062)
ob_leg_001 = bpy.data.objects.new('Leg.001', me_cube_063)
ob_seat = bpy.data.objects.new('Seat', me_cube_064)
ob_back = bpy.data.objects.new('Back', me_cube_065)

# ---- transforms, parenting, visibility, modifiers, constraints
ob_bench.location = (0.0, 0.0, 0.0)
ob_leg.parent = ob_bench
ob_leg.location = (-0.43, 0.0, 0.2)
ob_leg_001.parent = ob_bench
ob_leg_001.location = (0.43, 0.0, 0.2)
ob_seat.parent = ob_bench
ob_seat.location = (0.0, 0.0, 0.43)
ob_back.parent = ob_bench
ob_back.location = (0.0, -0.23, 0.72)

# ---- collection membership
col_collection.objects.link(ob_bench)
col_collection.objects.link(ob_leg)
col_collection.objects.link(ob_leg_001)
col_collection.objects.link(ob_seat)
col_collection.objects.link(ob_back)

# ---- scene / render settings (as saved in the file)
scene.frame_start = 1; scene.frame_end = 250; scene.frame_set(1)
scene.render.engine = 'BLENDER_EEVEE_NEXT'
bpy.context.view_layer.update()

# ---- added for rendering (the .blend has no active camera and no usable light): camera, sun
cam_auto = bpy.data.cameras.new('AutoCamera')
cam_auto.lens = 50.0
cam_auto.sensor_width = 36.0
cam_auto.clip_end = 1000.0
ob_auto_camera = bpy.data.objects.new('AutoCamera', cam_auto)
scene.collection.objects.link(ob_auto_camera)
ob_auto_camera.location = (1.47416, -1.76899, 1.65433)
ob_auto_camera.rotation_euler = (1.09748, -7.21219e-08, 0.694738)
scene.camera = ob_auto_camera
light_auto_sun = bpy.data.lights.new('AutoSun', 'SUN')
light_auto_sun.energy = 3.0
light_auto_sun.angle = 0.0523599
ob_auto_sun = bpy.data.objects.new('AutoSun', light_auto_sun)
scene.collection.objects.link(ob_auto_sun)
ob_auto_sun.rotation_euler = (0.872665, 0.174533, 0.523599)
bpy.context.view_layer.update()
